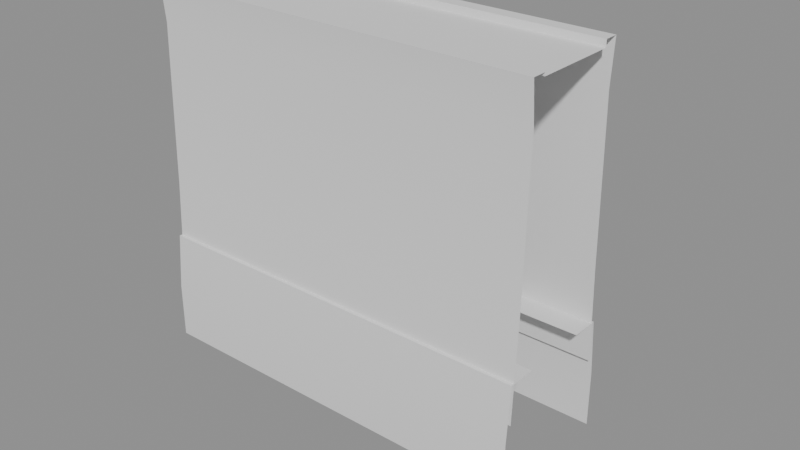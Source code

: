 # Source: fort_wall_b_hit.blend  (saved by Blender 5.2.45; exported with 4.5.12 LTS)
import bpy
from mathutils import Matrix  # noqa: F401  (used for matrix-valued properties, if any)

bpy.ops.wm.read_factory_settings(use_empty=True)
scene = bpy.context.scene
scene.name = 'Scene'

# ---- collections
col_fort_wall_b_hit = bpy.data.collections.new('fort_wall_b_hit'); scene.collection.children.link(col_fort_wall_b_hit)

# ---- materials (node trees are filled in below, after node groups)
mat_fort_wall_b_hit_mat_0 = bpy.data.materials.new('fort_wall_b_hit_mat_0')

# ---- material node trees
mat_fort_wall_b_hit_mat_0.use_nodes = True; mat_fort_wall_b_hit_mat_0.node_tree.nodes.clear()
_N = mat_fort_wall_b_hit_mat_0.node_tree.nodes; _L = mat_fort_wall_b_hit_mat_0.node_tree.links
n0 = _N.new('ShaderNodeBsdfPrincipled'); n0.name = 'Principled BSDF'; n0.location = (-200, 100)
n0.inputs[2].default_value = 0.8
n0.inputs[10].default_value = 0.005
n1 = _N.new('ShaderNodeOutputMaterial'); n1.name = 'Material Output'; n1.location = (200, 100)
_L.new(n0.outputs[0], n1.inputs[0])
n1.is_active_output = True

# ---- meshes
me_fort_wall_b_hit_mesh_0 = bpy.data.meshes.new('fort_wall_b_hit_mesh_0')
me_fort_wall_b_hit_mesh_0.from_pydata([(-1.25, 2.964, 6.0), (-1.25, 2.652, 18.0), (6.25, 2.962, 6.0), (-8.75, 2.962, 6.0), (-8.75, 2.652, 18.0), (13.75, -5.46, 6.0), (13.75, -5.152, 18.0), (6.25, -5.462, 6.0), (-8.75, -5.152, 18.0), (-8.75, -5.462, 6.0), (-1.25, -5.464, 6.0), (6.25, -5.152, 18.0), (-1.25, -5.152, 18.0), (-16.25, 2.96, 6.0), (13.75, 2.652, 18.0), (13.75, 2.96, 6.0), (-16.25, -5.152, 18.0), (-16.25, -5.46, 6.0), (13.75, -5.797, -1.2), (6.25, -5.797, -1.2), (-8.75, -5.797, -1.2), (-16.25, -5.797, -1.2), (-1.25, -5.797, -1.2), (-8.75, 3.297, -1.2), (-16.25, 3.297, -1.2), (6.25, 3.297, -1.2), (-1.25, 3.297, -1.2), (13.75, -6.242, -2.4), (13.75, -5.9, 1.8), (6.25, -5.9, 1.8), (13.75, 3.4, 1.8), (13.75, 3.742, -2.4), (6.25, 3.742, -2.4), (6.25, -6.242, -2.4), (-1.25, -5.9, 1.8), (-16.25, -5.9, 1.8), (-16.25, -6.242, -2.4), (-8.75, -6.242, -2.4), (-16.25, 3.742, -2.4), (-16.25, 3.4, 1.8), (-8.75, 3.4, 1.8), (6.25, 3.4, 1.8), (-1.25, 3.742, -2.4), (-8.75, 3.742, -2.4), (-1.25, 3.4, 1.8), (-8.75, -5.9, 1.8), (-1.25, -6.242, -2.4), (-16.25, 2.652, 18.0), (-16.25, 2.916, 21.18), (-8.75, 2.916, 21.18), (-1.25, 2.916, 21.18), (13.75, 2.916, 21.18), (6.25, 2.916, 21.18), (6.25, 2.652, 18.0), (6.25, -5.416, 20.91), (-8.75, -5.416, 20.91), (-16.25, -5.416, 20.91), (-1.25, -5.416, 20.91), (6.25, -4.368, 20.91), (6.25, -5.416, 20.91), (13.75, -5.416, 20.91), (-1.25, -4.368, 20.91), (-1.25, -5.416, 20.91), (-8.75, -5.416, 20.91), (-8.75, -4.368, 20.91), (-16.25, -4.368, 20.91), (-16.25, 1.868, 21.18), (-16.25, 1.868, 20.67), (-8.75, 1.868, 21.18), (-1.25, 1.868, 21.18), (-1.25, 1.868, 20.67), (6.25, 1.868, 21.18), (-8.75, 1.868, 20.67), (6.25, 1.868, 20.67), (13.75, 1.868, 20.67), (-16.25, -4.368, 20.67), (-16.25, -4.368, 20.91), (-8.75, -4.368, 20.67), (6.25, -4.368, 20.67), (6.25, -4.368, 20.91), (13.75, -4.368, 20.67), (-8.75, -4.368, 20.91), (-1.25, -4.368, 20.67), (-1.25, -4.368, 20.91), (6.25, 2.916, 21.18), (-1.25, 2.916, 21.18), (6.25, 1.868, 21.18), (-8.75, 1.3, 1.8), (-8.75, 3.4, 1.8), (-16.25, 1.3, 1.8), (6.25, 3.4, 1.8), (-1.25, 3.4, 1.8), (-1.25, 1.3, 1.8), (6.25, 1.3, 1.8), (-16.25, 3.4, 1.8), (6.25, 3.742, -6.6), (-1.25, -6.242, -6.6), (6.25, -6.242, -6.6), (6.25, -3.8, 1.8), (-1.25, -3.8, 1.8), (-1.25, -5.9, 1.8), (6.25, -5.9, 1.8), (-1.25, 1.868, 21.18), (13.75, 3.297, -1.2), (-1.25, 1.868, 20.67), (-1.25, -4.368, 20.67), (6.25, 1.868, 20.67), (13.75, 1.868, 21.18), (13.75, -5.416, 20.91), (6.25, -4.368, 20.67), (-8.75, -3.8, 1.8), (-16.25, -3.8, 1.8), (-16.25, -5.9, 1.8), (-8.75, -5.9, 1.8), (13.75, -3.8, 1.8), (13.75, -5.9, 1.8), (-8.75, 3.742, -6.6), (-16.25, 1.868, 21.18), (-8.75, 1.868, 21.18), (-16.25, 2.916, 21.18), (-16.25, -5.416, 20.91), (13.75, -4.368, 20.67), (13.75, 1.868, 20.67), (13.75, 1.868, 21.18), (13.75, 2.916, 21.18), (13.75, -4.368, 20.91), (-8.75, 2.916, 21.18), (13.75, 3.4, 1.8), (13.75, -4.368, 20.91), (13.75, -6.242, -6.6), (-16.25, 3.742, -6.6), (13.75, 1.3, 1.8), (-8.75, -6.242, -6.6), (-16.25, -6.242, -6.6), (13.75, 3.742, -6.6), (-8.75, -4.368, 20.67), (-8.75, 1.868, 20.67), (-16.25, 1.868, 20.67), (-16.25, -4.368, 20.67), (-1.25, 3.742, -6.6), (16.25, 6.75, -10.0), (16.2, 6.746, -10.0), (16.25, 6.707, -10.0)], [], [(0, 1, 2), (3, 4, 0), (5, 6, 7), (8, 9, 10), (7, 11, 12), (4, 3, 13), (14, 15, 2), (16, 17, 9), (18, 5, 19), (20, 9, 21), (19, 7, 22), (22, 10, 20), (3, 23, 24), (25, 2, 15), (0, 26, 23), (26, 0, 2), (27, 28, 29), (30, 31, 32), (33, 29, 34), (35, 36, 37), (38, 39, 40), (41, 32, 42), (43, 40, 44), (45, 37, 46), (47, 48, 49), (50, 1, 4), (51, 14, 52), (52, 53, 50), (54, 11, 6), (8, 55, 56), (12, 57, 55), (57, 12, 11), (10, 7, 12), (9, 17, 21), (13, 3, 24), (5, 7, 19), (3, 0, 23), (10, 9, 20), (7, 10, 22), (58, 59, 60), (61, 62, 59), (63, 64, 65), (62, 61, 64), (66, 67, 68), (69, 70, 71), (68, 72, 69), (71, 73, 74), (75, 76, 77), (78, 79, 80), (77, 81, 82), (82, 83, 78), (83, 79, 78), (58, 61, 59), (33, 27, 29), (25, 26, 2), (84, 85, 86), (41, 30, 32), (45, 35, 37), (44, 41, 42), (87, 88, 89), (46, 33, 34), (90, 91, 92), (93, 90, 92), (88, 94, 89), (32, 95, 42), (33, 46, 96), (97, 33, 96), (98, 99, 100), (101, 98, 100), (85, 102, 86), (103, 25, 15), (76, 81, 77), (104, 105, 106), (8, 16, 9), (67, 72, 68), (107, 71, 74), (108, 54, 6), (72, 70, 69), (105, 109, 106), (110, 111, 112), (113, 110, 112), (114, 98, 101), (115, 114, 101), (43, 116, 38), (43, 38, 40), (4, 47, 49), (16, 8, 56), (117, 118, 119), (120, 63, 65), (109, 121, 122), (106, 109, 122), (84, 86, 123), (124, 84, 123), (79, 125, 80), (118, 126, 119), (127, 90, 93), (128, 58, 60), (27, 33, 97), (129, 27, 97), (116, 130, 38), (12, 8, 10), (4, 1, 0), (47, 4, 13), (14, 53, 52), (131, 127, 93), (70, 73, 71), (8, 12, 55), (1, 53, 2), (132, 37, 133), (134, 95, 32), (31, 134, 32), (37, 36, 133), (6, 11, 7), (135, 105, 104), (136, 135, 104), (102, 85, 126), (118, 102, 126), (81, 83, 82), (137, 138, 136), (54, 57, 11), (63, 62, 64), (49, 50, 4), (138, 135, 136), (53, 14, 2), (53, 1, 50), (95, 139, 42), (42, 43, 44), (140, 141, 142), (34, 45, 46), (91, 88, 87), (92, 91, 87), (139, 116, 43), (42, 139, 43), (46, 37, 132), (96, 46, 132), (99, 110, 113), (100, 99, 113)])
me_fort_wall_b_hit_mesh_0.polygons.foreach_set('use_smooth', [True] * 137)
_uv = me_fort_wall_b_hit_mesh_0.uv_layers.new(name='UVMap')
_uv.uv.foreach_set('vector', [0.0, 1.0, 0.0, 1.0, 0.0, 1.0, 0.0, 1.0, 0.0, 1.0, 0.0, 1.0, 0.0, 1.0, 0.0, 1.0, 0.0, 1.0, 0.0, 1.0, 0.0, 1.0, 0.0, 1.0, 0.0, 1.0, 0.0, 1.0, 0.0, 1.0, 0.0, 1.0, 0.0, 1.0, 0.0, 1.0, 0.0, 1.0, 0.0, 1.0, 0.0, 1.0, 0.0, 1.0, 0.0, 1.0, 0.0, 1.0, 0.0, 1.0, 0.0, 1.0, 0.0, 1.0, 0.0, 1.0, 0.0, 1.0, 0.0, 1.0, 0.0, 1.0, 0.0, 1.0, 0.0, 1.0, 0.0, 1.0, 0.0, 1.0, 0.0, 1.0, 0.0, 1.0, 0.0, 1.0, 0.0, 1.0, 0.0, 1.0, 0.0, 1.0, 0.0, 1.0, 0.0, 1.0, 0.0, 1.0, 0.0, 1.0, 0.0, 1.0, 0.0, 1.0, 0.0, 1.0, 0.0, 1.0, 0.0, 1.0, 0.0, 1.0, 0.0, 1.0, 0.0, 1.0, 0.0, 1.0, 0.0, 1.0, 0.0, 1.0, 0.0, 1.0, 0.0, 1.0, 0.0, 1.0, 0.0, 1.0, 0.0, 1.0, 0.0, 1.0, 0.0, 1.0, 0.0, 1.0, 0.0, 1.0, 0.0, 1.0, 0.0, 1.0, 0.0, 1.0, 0.0, 1.0, 0.0, 1.0, 0.0, 1.0, 0.0, 1.0, 0.0, 1.0, 0.0, 1.0, 0.0, 1.0, 0.0, 1.0, 0.0, 1.0, 0.0, 1.0, 0.0, 1.0, 0.0, 1.0, 0.0, 1.0, 0.0, 1.0, 0.0, 1.0, 0.0, 1.0, 0.0, 1.0, 0.0, 1.0, 0.0, 1.0, 0.0, 1.0, 0.0, 1.0, 0.0, 1.0, 0.0, 1.0, 0.0, 1.0, 0.0, 1.0, 0.0, 1.0, 0.0, 1.0, 0.0, 1.0, 0.0, 1.0, 0.0, 1.0, 0.0, 1.0, 0.0, 1.0, 0.0, 1.0, 0.0, 1.0, 0.0, 1.0, 0.0, 1.0, 0.0, 1.0, 0.0, 1.0, 0.0, 1.0, 0.0, 1.0, 0.0, 1.0, 0.0, 1.0, 0.0, 1.0, 0.0, 1.0, 0.0, 1.0, 0.0, 1.0, 0.0, 1.0, 0.0, 1.0, 0.0, 1.0, 0.0, 1.0, 0.0, 1.0, 0.0, 1.0, 0.0, 1.0, 0.0, 1.0, 0.0, 1.0, 0.0, 1.0, 0.0, 1.0, 0.0, 1.0, 0.0, 1.0, 0.0, 1.0, 0.0, 1.0, 0.0, 1.0, 0.0, 1.0, 0.0, 1.0, 0.0, 1.0, 0.0, 1.0, 0.0, 1.0, 0.0, 1.0, 0.0, 1.0, 0.0, 1.0, 0.0, 1.0, 0.0, 1.0, 0.0, 1.0, 0.0, 1.0, 0.0, 1.0, 0.0, 1.0, 0.0, 1.0, 0.0, 1.0, 0.0, 1.0, 0.0, 1.0, 0.0, 1.0, 0.0, 1.0, 0.0, 1.0, 0.0, 1.0, 0.0, 1.0, 0.0, 1.0, 0.0, 1.0, 0.0, 1.0, 0.0, 1.0, 0.0, 1.0, 0.0, 1.0, 0.0, 1.0, 0.0, 1.0, 0.0, 1.0, 0.0, 1.0, 0.0, 1.0, 0.0, 1.0, 0.0, 1.0, 0.0, 1.0, 0.0, 1.0, 0.0, 1.0, 0.0, 1.0, 0.0, 1.0, 0.0, 1.0, 0.0, 1.0, 0.0, 1.0, 0.0, 1.0, 0.0, 1.0, 0.0, 1.0, 0.0, 1.0, 0.0, 1.0, 0.0, 1.0, 0.0, 1.0, 0.0, 1.0, 0.0, 1.0, 0.0, 1.0, 0.0, 1.0, 0.0, 1.0, 0.0, 1.0, 0.0, 1.0, 0.0, 1.0, 0.0, 1.0, 0.0, 1.0, 0.0, 1.0, 0.0, 1.0, 0.0, 1.0, 0.0, 1.0, 0.0, 1.0, 0.0, 1.0, 0.0, 1.0, 0.0, 1.0, 0.0, 1.0, 0.0, 1.0, 0.0, 1.0, 0.0, 1.0, 0.0, 1.0, 0.0, 1.0, 0.0, 1.0, 0.0, 1.0, 0.0, 1.0, 0.0, 1.0, 0.0, 1.0, 0.0, 1.0, 0.0, 1.0, 0.0, 1.0, 0.0, 1.0, 0.0, 1.0, 0.0, 1.0, 0.0, 1.0, 0.0, 1.0, 0.0, 1.0, 0.0, 1.0, 0.0, 1.0, 0.0, 1.0, 0.0, 1.0, 0.0, 1.0, 0.0, 1.0, 0.0, 1.0, 0.0, 1.0, 0.0, 1.0, 0.0, 1.0, 0.0, 1.0, 0.0, 1.0, 0.0, 1.0, 0.0, 1.0, 0.0, 1.0, 0.0, 1.0, 0.0, 1.0, 0.0, 1.0, 0.0, 1.0, 0.0, 1.0, 0.0, 1.0, 0.0, 1.0, 0.0, 1.0, 0.0, 1.0, 0.0, 1.0, 0.0, 1.0, 0.0, 1.0, 0.0, 1.0, 0.0, 1.0, 0.0, 1.0, 0.0, 1.0, 0.0, 1.0, 0.0, 1.0, 0.0, 1.0, 0.0, 1.0, 0.0, 1.0, 0.0, 1.0, 0.0, 1.0, 0.0, 1.0, 0.0, 1.0, 0.0, 1.0, 0.0, 1.0, 0.0, 1.0, 0.0, 1.0, 0.0, 1.0, 0.0, 1.0, 0.0, 1.0, 0.0, 1.0, 0.0, 1.0, 0.0, 1.0, 0.0, 1.0, 0.0, 1.0, 0.0, 1.0, 0.0, 1.0, 0.0, 1.0, 0.0, 1.0, 0.0, 1.0, 0.0, 1.0, 0.0, 1.0, 0.0, 1.0, 0.0, 1.0, 0.0, 1.0, 0.0, 1.0, 0.0, 1.0, 0.0, 1.0, 0.0, 1.0, 0.0, 1.0, 0.0, 1.0, 0.0, 1.0, 0.0, 1.0, 0.0, 1.0, 0.0, 1.0, 0.0, 1.0, 0.0, 1.0, 0.0, 1.0, 0.0, 1.0, 0.0, 1.0, 0.0, 1.0, 0.0, 1.0, 0.0, 1.0, 0.0, 1.0, 0.0, 1.0, 0.0, 1.0, 0.0, 1.0, 0.0, 1.0, 0.0, 1.0, 0.0, 1.0, 0.0, 1.0, 0.0, 1.0, 0.0, 1.0, 0.0, 1.0, 0.0, 1.0, 0.0, 1.0, 0.0, 1.0, 0.0, 1.0, 0.0, 1.0, 0.0, 1.0, 0.0, 1.0, 0.0, 1.0, 0.0, 1.0, 0.0, 1.0, 0.0, 1.0, 0.0, 1.0, 0.0, 1.0, 0.0, 1.0, 0.0, 1.0, 0.0, 1.0, 0.0, 1.0, 0.0, 1.0, 0.0, 1.0, 0.0, 1.0, 0.0, 1.0, 0.0, 1.0, 0.0, 1.0, 0.0, 1.0, 0.0, 1.0, 0.0, 1.0, 0.0, 1.0, 0.0, 1.0, 0.0, 1.0, 0.0, 1.0, 0.0, 1.0, 0.0, 1.0, 0.0, 1.0, 0.0, 1.0, 0.0, 1.0, 0.0, 1.0, 0.0, 1.0, 0.0, 1.0, 0.0, 1.0, 0.0, 1.0, 0.0, 1.0, 0.0, 1.0, 0.0, 1.0, 0.0, 1.0, 0.0, 1.0, 0.0, 1.0, 0.0, 1.0, 0.0, 1.0, 0.0, 1.0, 0.0, 1.0, 0.0, 1.0, 0.0, 1.0, 0.0, 1.0, 0.0, 1.0, 0.0, 1.0, 0.0, 1.0, 0.0, 1.0, 0.0, 1.0, 0.0, 1.0, 0.0, 1.0, 0.0, 1.0, 0.0, 1.0, 0.0, 1.0, 0.0, 1.0, 0.0, 1.0, 0.0, 1.0, 0.0, 1.0, 0.0, 1.0, 0.0, 1.0, 0.0, 1.0, 0.0, 1.0, 0.0, 1.0, 0.0, 1.0, 0.0, 1.0, 0.0, 1.0, 0.0, 1.0, 0.0, 1.0, 0.0, 1.0, 0.0, 1.0, 0.0, 1.0, 0.0, 1.0, 0.0, 1.0, 0.0, 1.0, 0.0, 1.0, 0.0, 1.0, 0.0, 1.0, 0.0, 1.0, 0.0, 1.0, 0.0, 1.0, 0.0, 1.0, 0.0, 1.0, 0.0, 1.0, 0.0, 1.0, 0.0, 1.0, 0.0, 1.0, 0.0, 1.0, 0.0, 1.0, 0.0, 1.0, 0.0, 1.0, 0.0, 1.0, 0.0, 1.0])
me_fort_wall_b_hit_mesh_0.materials.append(mat_fort_wall_b_hit_mat_0)
me_fort_wall_b_hit_mesh_0.update()
me_fort_wall_b_hit_mesh_0.normals_split_custom_set([tuple(v) for v in zip(*[iter([6.462e-05, 0.9993, 0.03606, 2.651e-05, 0.9996, -0.02843, 0.0002067, 0.9993, 0.03608, -0.0002596, 0.9993, 0.03615, -5.302e-05, 0.9996, -0.02849, 6.462e-05, 0.9993, 0.03606, 0.0002215, -0.9993, 0.0361, 5.305e-05, -0.9995, -0.03237, 0.0002067, -0.9993, 0.03608, -2.652e-05, -0.9995, -0.03231, -0.0002331, -0.9993, 0.03612, 6.461e-05, -0.9993, 0.03606, 0.0002067, -0.9993, 0.03608, 0.0, -0.9995, -0.03234, 2.652e-05, -0.9995, -0.03228, -5.302e-05, 0.9996, -0.02849, -0.0002596, 0.9993, 0.03615, -0.0002448, 0.9993, 0.03624, 5.302e-05, 0.9996, -0.02852, 0.0002214, 0.9993, 0.0361, 0.0002067, 0.9993, 0.03608, -5.304e-05, -0.9995, -0.03237, -0.0002978, -0.9993, 0.03618, -0.0002331, -0.9993, 0.03612, 0.0002329, -0.9989, 0.04649, 0.0002215, -0.9993, 0.0361, 7.63e-05, -0.9989, 0.0465, -7.629e-05, -0.9989, 0.04635, -0.0002331, -0.9993, 0.03612, -0.0001526, -0.9989, 0.04658, 7.63e-05, -0.9989, 0.0465, 0.0002067, -0.9993, 0.03608, 7.629e-05, -0.9989, 0.04619, 7.629e-05, -0.9989, 0.04619, 6.461e-05, -0.9993, 0.03606, -7.629e-05, -0.9989, 0.04635, -0.0002596, 0.9993, 0.03615, -7.629e-05, 0.9989, 0.04635, -0.0001526, 0.9989, 0.04658, 7.629e-05, 0.9989, 0.0465, 0.0002067, 0.9993, 0.03608, 0.0002214, 0.9993, 0.0361, 6.462e-05, 0.9993, 0.03606, 7.629e-05, 0.9989, 0.04619, -7.629e-05, 0.9989, 0.04635, 7.629e-05, 0.9989, 0.04619, 6.462e-05, 0.9993, 0.03606, 0.0002067, 0.9993, 0.03608, 0.0, -0.9992, 0.04062, 0.0, -0.9967, 0.08118, 0.0, -0.9967, 0.08118, 0.0, 0.9967, 0.08118, 0.0, 0.9992, 0.04062, 0.0, 0.9992, 0.04062, 0.0, -0.9992, 0.04062, 0.0, -0.9967, 0.08118, 0.0, -0.9967, 0.08118, 0.0, -0.9967, 0.08118, 0.0, -0.9992, 0.04062, 0.0, -0.9992, 0.04062, 0.0, 0.9992, 0.04062, 0.0, 0.9967, 0.08118, 0.0, 0.9967, 0.08118, 0.0, 0.9967, 0.08118, 0.0, 0.9992, 0.04062, 0.0, 0.9992, 0.04062, 0.0, 0.9992, 0.04062, 0.0, 0.9967, 0.08118, 0.0, 0.9967, 0.08118, 0.0, -0.9967, 0.08118, 0.0, -0.9992, 0.04062, 0.0, -0.9992, 0.04062, 0.0, 0.9996, -0.02858, 0.0, 0.9966, -0.0827, 0.0, 0.9966, -0.0827, 0.0, 0.9966, -0.0827, 2.651e-05, 0.9996, -0.02843, -5.302e-05, 0.9996, -0.02849, 0.0, 0.9966, -0.0827, 5.302e-05, 0.9996, -0.02852, 0.0, 0.9966, -0.0827, 0.0, 0.9966, -0.0827, 0.0, 0.9996, -0.02849, 0.0, 0.9966, -0.0827, 0.0, -0.9959, -0.09038, 0.0, -0.9995, -0.03234, 5.305e-05, -0.9995, -0.03237, -2.652e-05, -0.9995, -0.03231, 0.0, -0.9959, -0.09038, 0.0, -0.9959, -0.09038, 2.652e-05, -0.9995, -0.03228, 0.0, -0.9959, -0.09038, 0.0, -0.9959, -0.09038, 0.0, -0.9959, -0.09038, 2.652e-05, -0.9995, -0.03228, 0.0, -0.9995, -0.03234, 6.461e-05, -0.9993, 0.03606, 0.0002067, -0.9993, 0.03608, 2.652e-05, -0.9995, -0.03228, -0.0002331, -0.9993, 0.03612, -0.0002978, -0.9993, 0.03618, -0.0001526, -0.9989, 0.04658, -0.0002448, 0.9993, 0.03624, -0.0002596, 0.9993, 0.03615, -0.0001526, 0.9989, 0.04658, 0.0002215, -0.9993, 0.0361, 0.0002067, -0.9993, 0.03608, 7.63e-05, -0.9989, 0.0465, -0.0002596, 0.9993, 0.03615, 6.462e-05, 0.9993, 0.03606, -7.629e-05, 0.9989, 0.04635, 6.461e-05, -0.9993, 0.03606, -0.0002331, -0.9993, 0.03612, -7.629e-05, -0.9989, 0.04635, 0.0002067, -0.9993, 0.03608, 6.461e-05, -0.9993, 0.03606, 7.629e-05, -0.9989, 0.04619, 0.0, -1.82e-06, 1.0, 0.0, -1.82e-06, 1.0, 0.0, -1.82e-06, 1.0, 0.0, -1.82e-06, 1.0, 0.0, -1.82e-06, 1.0, 0.0, -1.82e-06, 1.0, 0.0, -1.82e-06, 1.0, 0.0, -1.82e-06, 1.0, 0.0, -1.82e-06, 1.0, 0.0, -1.82e-06, 1.0, 0.0, -1.82e-06, 1.0, 0.0, -1.82e-06, 1.0, 0.0, -1.0, -5.952e-06, 0.0, -1.0, -5.977e-06, 0.0, -1.0, -6.228e-06, 7.947e-09, -1.0, -6.189e-06, 7.602e-09, -1.0, -6.199e-06, 3.452e-10, -1.0, -6.166e-06, 0.0, -1.0, -6.228e-06, 0.0, -1.0, -6.251e-06, 7.947e-09, -1.0, -6.189e-06, 3.452e-10, -1.0, -6.166e-06, 0.0, -1.0, -6.176e-06, 0.0, -1.0, -5.974e-06, 0.0, 1.0, -1.269e-05, 0.0, 1.0, -1.266e-05, 0.0, 1.0, -1.214e-05, 0.0, 1.0, -1.21e-05, 0.0, 1.0, -1.21e-05, 0.0, 1.0, -1.378e-05, 0.0, 1.0, -1.214e-05, 0.0, 1.0, -1.209e-05, 0.0, 1.0, -1.061e-05, 0.0, 1.0, -1.061e-05, 0.0, 1.0, -1.056e-05, 0.0, 1.0, -1.21e-05, 0.0, 1.0, -1.056e-05, 0.0, 1.0, -1.21e-05, 0.0, 1.0, -1.21e-05, 0.0, -1.82e-06, 1.0, 0.0, -1.82e-06, 1.0, 0.0, -1.82e-06, 1.0, 0.0, -0.9992, 0.04062, 0.0, -0.9992, 0.04062, 0.0, -0.9967, 0.08118, 7.629e-05, 0.9989, 0.0465, 7.629e-05, 0.9989, 0.04619, 0.0002067, 0.9993, 0.03608, 0.0, 0.0, 1.0, 1.496e-07, 0.0, 1.0, 1.45e-08, 0.0, 1.0, 0.0, 0.9967, 0.08118, 0.0, 0.9967, 0.08118, 0.0, 0.9992, 0.04062, 0.0, -0.9967, 0.08118, 0.0, -0.9967, 0.08118, 0.0, -0.9992, 0.04062, 0.0, 0.9967, 0.08118, 0.0, 0.9967, 0.08118, 0.0, 0.9992, 0.04062, 0.0, 0.0, 1.0, 0.0, 0.0, 1.0, 0.0, 0.0, 1.0, 0.0, -0.9992, 0.04062, 0.0, -0.9992, 0.04062, 0.0, -0.9967, 0.08118, 0.0, 0.0, 1.0, 0.0, 0.0, 1.0, 0.0, 0.0, 1.0, 0.0, 0.0, 1.0, 0.0, 0.0, 1.0, 0.0, 0.0, 1.0, 0.0, 0.0, 1.0, 0.0, 0.0, 1.0, 0.0, 0.0, 1.0, 0.0, 0.9992, 0.04062, 0.0, 1.0, 0.0, 0.0, 0.9992, 0.04062, 0.0, -0.9992, 0.04062, 0.0, -0.9992, 0.04062, 0.0, -1.0, 0.0, 0.0, -1.0, 0.0, 0.0, -0.9992, 0.04062, 0.0, -1.0, 0.0, 0.0, 0.0, 1.0, 0.0, 0.0, 1.0, 0.0, 0.0, 1.0, 0.0, 0.0, 1.0, 0.0, 0.0, 1.0, 0.0, 0.0, 1.0, 1.496e-07, 0.0, 1.0, 1.641e-07, 0.0, 1.0, 1.45e-08, 0.0, 1.0, 0.0002323, 0.9989, 0.04649, 7.629e-05, 0.9989, 0.0465, 0.0002214, 0.9993, 0.0361, 0.0, 1.0, -1.266e-05, 0.0, 1.0, -1.209e-05, 0.0, 1.0, -1.214e-05, 0.0, 0.0, 1.0, 0.0, 0.0, 1.0, 0.0, 0.0, 1.0, -2.652e-05, -0.9995, -0.03231, -5.304e-05, -0.9995, -0.03237, -0.0002331, -0.9993, 0.03612, 0.0, -1.0, -5.977e-06, 0.0, -1.0, -6.251e-06, 0.0, -1.0, -6.228e-06, 0.0, -1.0, -5.952e-06, 3.452e-10, -1.0, -6.166e-06, 0.0, -1.0, -5.974e-06, 0.0, -0.9959, -0.09038, 0.0, -0.9959, -0.09038, 5.305e-05, -0.9995, -0.03237, 0.0, -1.0, -6.251e-06, 7.602e-09, -1.0, -6.199e-06, 7.947e-09, -1.0, -6.189e-06, 0.0, 0.0, 1.0, 0.0, 0.0, 1.0, 0.0, 0.0, 1.0, 0.0, 0.0, 1.0, 0.0, 0.0, 1.0, 0.0, 0.0, 1.0, 0.0, 0.0, 1.0, 0.0, 0.0, 1.0, 0.0, 0.0, 1.0, 0.0, 0.0, 1.0, 0.0, 0.0, 1.0, 0.0, 0.0, 1.0, 0.0, 0.0, 1.0, 0.0, 0.0, 1.0, 0.0, 0.0, 1.0, 0.0, 0.9992, 0.04062, 0.0, 1.0, 0.0, 0.0, 0.9992, 0.04062, 0.0, 0.9992, 0.04062, 0.0, 0.9992, 0.04062, 0.0, 0.9967, 0.08118, -5.302e-05, 0.9996, -0.02849, 0.0, 0.9996, -0.02858, 0.0, 0.9966, -0.0827, -5.304e-05, -0.9995, -0.03237, -2.652e-05, -0.9995, -0.03231, 0.0, -0.9959, -0.09038, 0.0, 0.0, 1.0, 0.0, 0.0, 1.0, 0.0, 0.0, 1.0, 0.0, -1.82e-06, 1.0, 0.0, -1.82e-06, 1.0, 0.0, -1.82e-06, 1.0, 0.0, 0.0, 1.0, 0.0, 0.0, 1.0, 0.0, 0.0, 1.0, 0.0, 0.0, 1.0, 0.0, 0.0, 1.0, 0.0, 0.0, 1.0, 0.0, 0.0, 1.0, 1.45e-08, 0.0, 1.0, 0.0, 0.0, 1.0, 0.0, 0.0, 1.0, 0.0, 0.0, 1.0, 0.0, 0.0, 1.0, 0.0, 1.0, -1.21e-05, 0.0, 1.0, -1.38e-05, 0.0, 1.0, -1.378e-05, 0.0, 0.0, 1.0, 0.0, 0.0, 1.0, 0.0, 0.0, 1.0, 0.0, 0.0, 1.0, 0.0, 0.0, 1.0, 0.0, 0.0, 1.0, 0.0, -1.82e-06, 1.0, 0.0, -1.82e-06, 1.0, 0.0, -1.82e-06, 1.0, 0.0, -0.9992, 0.04062, 0.0, -0.9992, 0.04062, 0.0, -1.0, 0.0, 0.0, -1.0, 0.0, 0.0, -0.9992, 0.04062, 0.0, -1.0, 0.0, 0.0, 1.0, 0.0, 0.0, 1.0, 0.0, 0.0, 0.9992, 0.04062, 2.652e-05, -0.9995, -0.03228, -2.652e-05, -0.9995, -0.03231, 6.461e-05, -0.9993, 0.03606, -5.302e-05, 0.9996, -0.02849, 2.651e-05, 0.9996, -0.02843, 6.462e-05, 0.9993, 0.03606, 0.0, 0.9996, -0.02858, -5.302e-05, 0.9996, -0.02849, -0.0002448, 0.9993, 0.03624, 5.302e-05, 0.9996, -0.02852, 0.0, 0.9996, -0.02849, 0.0, 0.9966, -0.0827, 0.0, 0.0, 1.0, 0.0, 0.0, 1.0, 0.0, 0.0, 1.0, 7.602e-09, -1.0, -6.199e-06, 0.0, -1.0, -6.176e-06, 3.452e-10, -1.0, -6.166e-06, -2.652e-05, -0.9995, -0.03231, 2.652e-05, -0.9995, -0.03228, 0.0, -0.9959, -0.09038, 2.651e-05, 0.9996, -0.02843, 0.0, 0.9996, -0.02849, 0.0002067, 0.9993, 0.03608, 0.0, -1.0, 0.0, 0.0, -0.9992, 0.04062, 0.0, -1.0, 0.0, 0.0, 1.0, 0.0, 0.0, 1.0, 0.0, 0.0, 0.9992, 0.04062, 0.0, 0.9992, 0.04062, 0.0, 1.0, 0.0, 0.0, 0.9992, 0.04062, 0.0, -0.9992, 0.04062, 0.0, -0.9992, 0.04062, 0.0, -1.0, 0.0, 5.305e-05, -0.9995, -0.03237, 0.0, -0.9995, -0.03234, 0.0002067, -0.9993, 0.03608, 0.0, 0.0, 1.0, 0.0, 0.0, 1.0, 0.0, 0.0, 1.0, 0.0, 0.0, 1.0, 0.0, 0.0, 1.0, 0.0, 0.0, 1.0, 1.641e-07, 0.0, 1.0, 1.496e-07, 0.0, 1.0, 0.0, 0.0, 1.0, 0.0, 0.0, 1.0, 1.641e-07, 0.0, 1.0, 0.0, 0.0, 1.0, 0.0, 1.0, -1.209e-05, 0.0, 1.0, -1.056e-05, 0.0, 1.0, -1.061e-05, 0.0, 0.0, 1.0, 0.0, 0.0, 1.0, 0.0, 0.0, 1.0, 0.0, -0.9959, -0.09038, 0.0, -0.9959, -0.09038, 0.0, -0.9995, -0.03234, 0.0, -1.82e-06, 1.0, 0.0, -1.82e-06, 1.0, 0.0, -1.82e-06, 1.0, 0.0, 0.9966, -0.0827, 0.0, 0.9966, -0.0827, -5.302e-05, 0.9996, -0.02849, 0.0, 0.0, 1.0, 0.0, 0.0, 1.0, 0.0, 0.0, 1.0, 0.0, 0.9996, -0.02849, 5.302e-05, 0.9996, -0.02852, 0.0002067, 0.9993, 0.03608, 0.0, 0.9996, -0.02849, 2.651e-05, 0.9996, -0.02843, 0.0, 0.9966, -0.0827, 0.0, 1.0, 0.0, 0.0, 1.0, 0.0, 0.0, 0.9992, 0.04062, 0.0, 0.9992, 0.04062, 0.0, 0.9992, 0.04062, 0.0, 0.9967, 0.08118, 0.0, 0.0, 1.0, 0.0, 0.0, 1.0, 0.0, 0.0, 1.0, 0.0, -0.9967, 0.08118, 0.0, -0.9967, 0.08118, 0.0, -0.9992, 0.04062, 0.0, 0.0, 1.0, 0.0, 0.0, 1.0, 0.0, 0.0, 1.0, 0.0, 0.0, 1.0, 0.0, 0.0, 1.0, 0.0, 0.0, 1.0, 0.0, 1.0, 0.0, 0.0, 1.0, 0.0, 0.0, 0.9992, 0.04062, 0.0, 0.9992, 0.04062, 0.0, 1.0, 0.0, 0.0, 0.9992, 0.04062, 0.0, -0.9992, 0.04062, 0.0, -0.9992, 0.04062, 0.0, -1.0, 0.0, 0.0, -1.0, 0.0, 0.0, -0.9992, 0.04062, 0.0, -1.0, 0.0, 0.0, 0.0, 1.0, 0.0, 0.0, 1.0, 0.0, 0.0, 1.0, 0.0, 0.0, 1.0, 0.0, 0.0, 1.0, 0.0, 0.0, 1.0])] * 3)])
arm_fort_wall_b_hit_skeleton = bpy.data.armatures.new('fort_wall_b_hit_skeleton')  # bones are not reproduced

# ---- objects
ob_fort_wall_b_hit_rig = bpy.data.objects.new('fort_wall_b_hit_rig', arm_fort_wall_b_hit_skeleton)
ob_fort_wall_b_hit_mesh_0 = bpy.data.objects.new('fort_wall_b_hit_mesh_0', me_fort_wall_b_hit_mesh_0)

# ---- transforms, parenting, visibility, modifiers, constraints
ob_fort_wall_b_hit_rig.location = (0.0, 0.0, 0.0)
ob_fort_wall_b_hit_rig.show_in_front = True
ob_fort_wall_b_hit_mesh_0.parent = ob_fort_wall_b_hit_rig
ob_fort_wall_b_hit_mesh_0.location = (0.0, 0.0, 0.0)
_vg = ob_fort_wall_b_hit_mesh_0.vertex_groups.new(name='polymsh46')
_vg.add([0, 1, 2, 3, 4, 5, 6, 7, 8, 9, 10, 11, 12, 13, 14, 15, 16, 17, 18, 19, 20, 21, 22, 23, 24, 25, 26, 27, 28, 29, 30, 31, 32, 33, 34, 35, 36, 37, 38, 39, 40, 41, 42, 43, 44, 45, 46, 47, 48, 49, 50, 51, 52, 53, 54, 55, 56, 57, 58, 59, 60, 61, 62, 63, 64, 65, 66, 67, 68, 69, 70, 71, 72, 73, 74, 75, 76, 77, 78, 79, 80, 81, 82, 83, 84, 85, 86, 87, 88, 89, 90, 91, 92, 93, 94, 95, 96, 97, 98, 99, 100, 101, 102, 103, 104, 105, 106, 107, 108, 109, 110, 111, 112, 113, 114, 115, 116, 117, 118, 119, 120, 121, 122, 123, 124, 125, 126, 127, 128, 129, 130, 131, 132, 133, 134, 135, 136, 137, 138, 139, 140, 141, 142], 1.0, 'REPLACE')
_m = ob_fort_wall_b_hit_mesh_0.modifiers.new('FEZ skin', 'ARMATURE')
_m.object = ob_fort_wall_b_hit_rig

# ---- collection membership
scene.collection.objects.link(ob_fort_wall_b_hit_rig)
col_fort_wall_b_hit.objects.link(ob_fort_wall_b_hit_mesh_0)

# ---- scene / render settings (as saved in the file)
scene.frame_start = 1; scene.frame_end = 250; scene.frame_set(1)
scene.render.engine = 'BLENDER_EEVEE_NEXT'
scene.render.bake_bias = 0.0
scene.render.bake_samples = 0
scene.render.compositor_device = 'GPU'
scene.eevee.use_volume_custom_range = False
scene.eevee.fast_gi_thickness_near = 0.1
scene.eevee.fast_gi_thickness_far = 0.0
scene.eevee.ray_tracing_options.screen_trace_thickness = 0.1
bpy.context.view_layer.update()

# ---- added for rendering (the .blend has no active camera and no usable light): camera, sun + grey world if the file has none
cam_auto = bpy.data.cameras.new('AutoCamera')
cam_auto.lens = 50.0
cam_auto.sensor_width = 36.0
cam_auto.clip_end = 1000.0
ob_auto_camera = bpy.data.objects.new('AutoCamera', cam_auto)
scene.collection.objects.link(ob_auto_camera)
ob_auto_camera.location = (43.3701, -51.7902, 40.2865)
ob_auto_camera.rotation_euler = (1.09748, -7.21219e-08, 0.694738)
scene.camera = ob_auto_camera
light_auto_sun = bpy.data.lights.new('AutoSun', 'SUN')
light_auto_sun.energy = 3.0
light_auto_sun.angle = 0.0523599
ob_auto_sun = bpy.data.objects.new('AutoSun', light_auto_sun)
scene.collection.objects.link(ob_auto_sun)
ob_auto_sun.rotation_euler = (0.872665, 0.174533, 0.523599)
if scene.world is None:
    world_auto = bpy.data.worlds.new('AutoWorld')
    world_auto.color = (0.3, 0.3, 0.3)
    scene.world = world_auto
bpy.context.view_layer.update()
